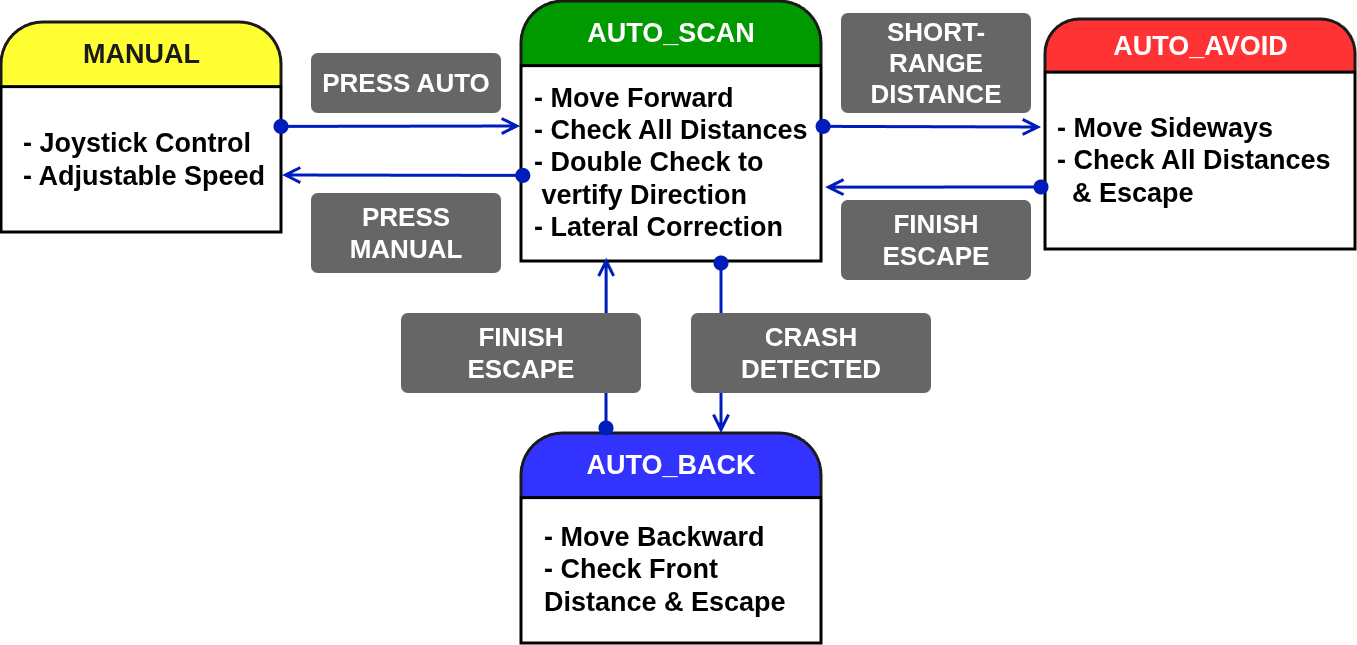

The diagram above was exported from draw.io. Its source (the exported page's mxGraphModel, read from the mxfile embedded in the PNG):
<mxGraphModel dx="2216" dy="895" grid="1" gridSize="10" guides="1" tooltips="1" connect="1" arrows="1" fold="1" page="1" pageScale="1" pageWidth="827" pageHeight="1169" math="0" shadow="0">
  <root>
    <mxCell id="0" />
    <mxCell id="1" parent="0" />
    <mxCell id="FG4BPFrmlNX-CL8mfgT4-2" connectable="0" parent="1" style="group" value="" vertex="1">
      <mxGeometry height="230" width="310" x="854" y="556" as="geometry" />
    </mxCell>
    <mxCell id="TPRDb966H5pFismyjsXD-9" parent="FG4BPFrmlNX-CL8mfgT4-2" style="rounded=1;whiteSpace=wrap;html=1;strokeColor=#1A1A1A;strokeWidth=3;align=center;verticalAlign=middle;fontFamily=Helvetica;fontSize=11;fontColor=default;labelBackgroundColor=default;fillColor=#FF3333;arcSize=37;container=0;" value="" vertex="1">
      <mxGeometry height="92.88461538461539" width="310.00000000000006" as="geometry" />
    </mxCell>
    <mxCell id="TPRDb966H5pFismyjsXD-10" parent="FG4BPFrmlNX-CL8mfgT4-2" style="verticalLabelPosition=bottom;verticalAlign=top;html=1;shape=mxgraph.basic.rect;fillColor2=none;strokeWidth=3;size=20;indent=5;align=center;fontFamily=Helvetica;fontSize=11;labelBackgroundColor=default;fillColor=#FFFFFF;container=0;" value="" vertex="1">
      <mxGeometry height="176.91928571428573" width="310.00000000000006" y="53.08071428571429" as="geometry" />
    </mxCell>
    <mxCell id="TPRDb966H5pFismyjsXD-11" parent="FG4BPFrmlNX-CL8mfgT4-2" style="rounded=0;whiteSpace=wrap;html=1;fillColor=none;strokeColor=none;container=0;" value="&lt;font color=&quot;#ffffff&quot;&gt;&lt;span style=&quot;font-size: 27px;&quot;&gt;&lt;b&gt;AUTO_AVOID&lt;/b&gt;&lt;/span&gt;&lt;/font&gt;" vertex="1">
      <mxGeometry height="53.07692307692308" width="206.66666666666666" x="51.66666666666666" as="geometry" />
    </mxCell>
    <mxCell id="FG4BPFrmlNX-CL8mfgT4-1" parent="FG4BPFrmlNX-CL8mfgT4-2" style="rounded=0;whiteSpace=wrap;html=1;strokeColor=none;align=left;container=0;" value="&lt;div&gt;&lt;div&gt;&lt;b style=&quot;background-color: transparent; color: light-dark(rgb(0, 0, 0), rgb(255, 255, 255)); font-size: 27px;&quot;&gt;- Move Sideways&lt;/b&gt;&lt;/div&gt;&lt;div&gt;&lt;b style=&quot;background-color: transparent; color: light-dark(rgb(0, 0, 0), rgb(255, 255, 255)); font-size: 27px;&quot;&gt;- Check All Distances&lt;/b&gt;&lt;/div&gt;&lt;/div&gt;&lt;div&gt;&lt;span style=&quot;font-size: 27px;&quot;&gt;&lt;b&gt;&amp;nbsp; &amp;amp; Escape&lt;/b&gt;&lt;/span&gt;&lt;/div&gt;" vertex="1">
      <mxGeometry height="123.52642857142857" width="288.93" x="10" y="79.67857142857143" as="geometry" />
    </mxCell>
    <mxCell id="FG4BPFrmlNX-CL8mfgT4-3" connectable="0" parent="1" style="group" value="" vertex="1">
      <mxGeometry height="260" width="300" x="330" y="538" as="geometry" />
    </mxCell>
    <mxCell id="TPRDb966H5pFismyjsXD-13" parent="FG4BPFrmlNX-CL8mfgT4-3" style="rounded=1;whiteSpace=wrap;html=1;strokeColor=#1A1A1A;strokeWidth=3;align=center;verticalAlign=middle;fontFamily=Helvetica;fontSize=11;fontColor=default;labelBackgroundColor=default;fillColor=#009900;arcSize=37;container=0;" value="" vertex="1">
      <mxGeometry height="113.07692307692307" width="300" as="geometry" />
    </mxCell>
    <mxCell id="TPRDb966H5pFismyjsXD-14" parent="FG4BPFrmlNX-CL8mfgT4-3" style="verticalLabelPosition=bottom;verticalAlign=top;html=1;shape=mxgraph.basic.rect;fillColor2=none;strokeWidth=3;size=20;indent=5;align=center;fontFamily=Helvetica;fontSize=11;labelBackgroundColor=default;fillColor=#FFFFFF;container=0;" value="" vertex="1">
      <mxGeometry height="195.38" width="300" y="64.62" as="geometry" />
    </mxCell>
    <mxCell id="TPRDb966H5pFismyjsXD-15" parent="FG4BPFrmlNX-CL8mfgT4-3" style="rounded=0;whiteSpace=wrap;html=1;fillColor=none;strokeColor=none;container=0;" value="&lt;font style=&quot;font-size: 27px; color: rgb(255, 255, 255);&quot;&gt;&lt;b style=&quot;&quot;&gt;AUTO_SCAN&lt;/b&gt;&lt;/font&gt;" vertex="1">
      <mxGeometry height="64.61538461538461" width="199.99999999999997" x="49.999999999999986" as="geometry" />
    </mxCell>
    <mxCell id="TPRDb966H5pFismyjsXD-27" parent="FG4BPFrmlNX-CL8mfgT4-3" style="rounded=0;whiteSpace=wrap;html=1;strokeColor=none;align=left;container=0;" value="&lt;div&gt;&lt;b style=&quot;background-color: transparent; color: light-dark(rgb(0, 0, 0), rgb(255, 255, 255)); font-size: 27px;&quot;&gt;- Move Forward&lt;/b&gt;&lt;/div&gt;&lt;div&gt;&lt;b style=&quot;background-color: transparent; color: light-dark(rgb(0, 0, 0), rgb(255, 255, 255)); font-size: 27px;&quot;&gt;- Check All&amp;nbsp;&lt;/b&gt;&lt;b style=&quot;background-color: transparent; color: light-dark(rgb(0, 0, 0), rgb(255, 255, 255)); font-size: 27px;&quot;&gt;Distances&lt;/b&gt;&lt;/div&gt;&lt;div&gt;&lt;b style=&quot;background-color: transparent; color: light-dark(rgb(0, 0, 0), rgb(255, 255, 255)); font-size: 27px;&quot;&gt;- Double Check to&amp;nbsp; &amp;nbsp; &amp;nbsp; &amp;nbsp;vertify Direction&lt;/b&gt;&lt;/div&gt;&lt;div&gt;&lt;b style=&quot;background-color: transparent; color: light-dark(rgb(0, 0, 0), rgb(255, 255, 255)); font-size: 27px;&quot;&gt;- Lateral Correction&lt;/b&gt;&lt;/div&gt;" vertex="1">
      <mxGeometry height="180.37724137931033" width="279.6428571428571" x="10.714285714285714" y="70.37931034482759" as="geometry" />
    </mxCell>
    <mxCell id="FG4BPFrmlNX-CL8mfgT4-4" connectable="0" parent="1" style="group" value="" vertex="1">
      <mxGeometry height="210" width="280" x="-190" y="559" as="geometry" />
    </mxCell>
    <mxCell id="JbW0AFJA4Pu7BeVDuOi3-40" parent="FG4BPFrmlNX-CL8mfgT4-4" style="rounded=1;whiteSpace=wrap;html=1;strokeColor=#1A1A1A;strokeWidth=3;align=center;verticalAlign=middle;fontFamily=Helvetica;fontSize=11;fontColor=default;labelBackgroundColor=default;fillColor=#FFFF33;arcSize=37;container=0;" value="" vertex="1">
      <mxGeometry height="113.07692307692308" width="280" as="geometry" />
    </mxCell>
    <mxCell id="JbW0AFJA4Pu7BeVDuOi3-38" parent="FG4BPFrmlNX-CL8mfgT4-4" style="verticalLabelPosition=bottom;verticalAlign=top;html=1;shape=mxgraph.basic.rect;fillColor2=none;strokeWidth=3;size=20;indent=5;align=center;fontFamily=Helvetica;fontSize=11;labelBackgroundColor=default;fillColor=#FFFFFF;container=0;" value="" vertex="1">
      <mxGeometry height="145.3846153846154" width="280" y="64.61538461538464" as="geometry" />
    </mxCell>
    <mxCell id="TPRDb966H5pFismyjsXD-2" parent="FG4BPFrmlNX-CL8mfgT4-4" style="rounded=0;whiteSpace=wrap;html=1;fillColor=none;strokeColor=none;container=0;" value="&lt;font style=&quot;color: rgb(26, 26, 26);&quot;&gt;&lt;span style=&quot;font-size: 27px;&quot;&gt;&lt;b style=&quot;&quot;&gt;MANUAL&lt;/b&gt;&lt;/span&gt;&lt;/font&gt;" vertex="1">
      <mxGeometry height="64.61538461538461" width="186.66666666666666" x="46.666666666666686" as="geometry" />
    </mxCell>
    <mxCell id="TPRDb966H5pFismyjsXD-26" parent="FG4BPFrmlNX-CL8mfgT4-4" style="rounded=0;whiteSpace=wrap;html=1;strokeColor=none;align=left;container=0;" value="&lt;div&gt;&lt;b style=&quot;color: light-dark(rgb(0, 0, 0), rgb(255, 255, 255)); background-color: transparent; font-size: 27px;&quot;&gt;- Joystick Control&lt;/b&gt;&lt;/div&gt;&lt;div&gt;&lt;b style=&quot;font-size: 27px; background-color: transparent; color: light-dark(rgb(0, 0, 0), rgb(255, 255, 255));&quot;&gt;- Adjustable Speed&lt;/b&gt;&lt;/div&gt;" vertex="1">
      <mxGeometry height="135.38" width="250" x="20" y="69.62" as="geometry" />
    </mxCell>
    <mxCell id="FG4BPFrmlNX-CL8mfgT4-5" connectable="0" parent="1" style="group" value="" vertex="1">
      <mxGeometry height="210" width="300" x="330" y="970" as="geometry" />
    </mxCell>
    <mxCell id="TPRDb966H5pFismyjsXD-5" parent="FG4BPFrmlNX-CL8mfgT4-5" style="rounded=1;whiteSpace=wrap;html=1;strokeColor=#1A1A1A;strokeWidth=3;align=center;verticalAlign=middle;fontFamily=Helvetica;fontSize=11;fontColor=default;labelBackgroundColor=default;fillColor=#3333FF;arcSize=37;container=0;" value="" vertex="1">
      <mxGeometry height="113.07692307692308" width="300" as="geometry" />
    </mxCell>
    <mxCell id="TPRDb966H5pFismyjsXD-6" parent="FG4BPFrmlNX-CL8mfgT4-5" style="verticalLabelPosition=bottom;verticalAlign=top;html=1;shape=mxgraph.basic.rect;fillColor2=none;strokeWidth=3;size=20;indent=5;align=center;fontFamily=Helvetica;fontSize=11;labelBackgroundColor=default;fillColor=#FFFFFF;container=0;" value="" vertex="1">
      <mxGeometry height="145.3846153846154" width="300" y="64.61538461538464" as="geometry" />
    </mxCell>
    <mxCell id="TPRDb966H5pFismyjsXD-7" parent="FG4BPFrmlNX-CL8mfgT4-5" style="rounded=0;whiteSpace=wrap;html=1;fillColor=none;strokeColor=none;container=0;" value="&lt;font color=&quot;#ffffff&quot;&gt;&lt;span style=&quot;font-size: 27px;&quot;&gt;&lt;b&gt;AUTO_BACK&lt;/b&gt;&lt;/span&gt;&lt;/font&gt;" vertex="1">
      <mxGeometry height="64.61538461538461" width="199.99999999999997" x="49.99999999999996" as="geometry" />
    </mxCell>
    <mxCell id="TPRDb966H5pFismyjsXD-21" parent="FG4BPFrmlNX-CL8mfgT4-5" style="rounded=0;whiteSpace=wrap;html=1;strokeColor=none;align=left;container=0;" value="&lt;span style=&quot;font-size: 27px;&quot;&gt;&lt;b&gt;- Move Backward&lt;/b&gt;&lt;/span&gt;&lt;div&gt;&lt;span style=&quot;font-size: 27px;&quot;&gt;&lt;b&gt;- Check Front Distance &amp;amp; Escape&lt;/b&gt;&lt;/span&gt;&lt;/div&gt;" vertex="1">
      <mxGeometry height="135.38" width="267.85714285714283" x="21.428571428571427" y="68.62" as="geometry" />
    </mxCell>
    <mxCell id="i-z3PXrGRtEHLXBTpRPM-9" edge="1" parent="1" source="TPRDb966H5pFismyjsXD-14" style="endArrow=open;html=1;rounded=0;strokeColor=#001DBC;strokeWidth=3;align=center;verticalAlign=middle;fontFamily=Helvetica;fontSize=11;fontColor=default;labelBackgroundColor=default;jumpStyle=none;startArrow=oval;startFill=1;startSize=12;endFill=0;endSize=12;fillColor=#0050ef;exitX=1.007;exitY=0.311;exitDx=0;exitDy=0;exitPerimeter=0;" value="">
      <mxGeometry height="50" relative="1" width="50" as="geometry">
        <mxPoint x="650" y="670" as="sourcePoint" />
        <mxPoint x="850" y="664" as="targetPoint" />
      </mxGeometry>
    </mxCell>
    <mxCell id="i-z3PXrGRtEHLXBTpRPM-13" parent="1" style="rounded=1;whiteSpace=wrap;html=1;absoluteArcSize=1;arcSize=14;strokeWidth=2;fillColor=#666666;strokeColor=none;" value="&lt;font color=&quot;#ffffff&quot;&gt;&lt;span style=&quot;font-size: 26px;&quot;&gt;&lt;b&gt;PRESS AUTO&lt;/b&gt;&lt;/span&gt;&lt;/font&gt;" vertex="1">
      <mxGeometry height="60" width="190" x="120" y="590" as="geometry" />
    </mxCell>
    <mxCell id="i-z3PXrGRtEHLXBTpRPM-14" parent="1" style="rounded=1;whiteSpace=wrap;html=1;absoluteArcSize=1;arcSize=14;strokeWidth=2;fillColor=#666666;strokeColor=none;" value="&lt;font color=&quot;#ffffff&quot;&gt;&lt;span style=&quot;font-size: 26px;&quot;&gt;&lt;b&gt;PRESS MANUAL&lt;/b&gt;&lt;/span&gt;&lt;/font&gt;" vertex="1">
      <mxGeometry height="80" width="190" x="120" y="730" as="geometry" />
    </mxCell>
    <mxCell id="i-z3PXrGRtEHLXBTpRPM-15" parent="1" style="rounded=1;whiteSpace=wrap;html=1;absoluteArcSize=1;arcSize=14;strokeWidth=2;fillColor=#666666;strokeColor=none;" value="&lt;font color=&quot;#ffffff&quot;&gt;&lt;span style=&quot;font-size: 26px;&quot;&gt;&lt;b&gt;SHORT-RANGE&lt;br&gt;DISTANCE&lt;/b&gt;&lt;/span&gt;&lt;/font&gt;" vertex="1">
      <mxGeometry height="100" width="190" x="650" y="550" as="geometry" />
    </mxCell>
    <mxCell id="i-z3PXrGRtEHLXBTpRPM-20" edge="1" parent="1" style="endArrow=open;html=1;rounded=0;strokeColor=#001DBC;strokeWidth=3;align=center;verticalAlign=middle;fontFamily=Helvetica;fontSize=11;fontColor=default;labelBackgroundColor=default;jumpStyle=none;startArrow=oval;startFill=1;startSize=12;endFill=0;endSize=12;fillColor=#0050ef;" value="">
      <mxGeometry height="50" relative="1" width="50" as="geometry">
        <mxPoint x="530" y="800" as="sourcePoint" />
        <mxPoint x="530" y="970" as="targetPoint" />
      </mxGeometry>
    </mxCell>
    <mxCell id="i-z3PXrGRtEHLXBTpRPM-21" parent="1" style="rounded=1;whiteSpace=wrap;html=1;absoluteArcSize=1;arcSize=14;strokeWidth=2;fillColor=#666666;strokeColor=none;" value="&lt;font color=&quot;#ffffff&quot;&gt;&lt;span style=&quot;font-size: 26px;&quot;&gt;&lt;b&gt;CRASH DETECTED&lt;/b&gt;&lt;/span&gt;&lt;/font&gt;" vertex="1">
      <mxGeometry height="80" width="240" x="500" y="850" as="geometry" />
    </mxCell>
    <mxCell id="yNsBAE9R7q-OJBwvQ4gl-1" edge="1" parent="1" style="endArrow=open;html=1;rounded=0;strokeColor=#001DBC;strokeWidth=3;align=center;verticalAlign=middle;fontFamily=Helvetica;fontSize=11;fontColor=default;labelBackgroundColor=default;jumpStyle=none;startArrow=oval;startFill=1;startSize=12;endFill=0;endSize=12;fillColor=#0050ef;entryX=1.014;entryY=0.622;entryDx=0;entryDy=0;entryPerimeter=0;" target="TPRDb966H5pFismyjsXD-14" value="">
      <mxGeometry height="50" relative="1" width="50" as="geometry">
        <mxPoint x="850" y="724" as="sourcePoint" />
        <mxPoint x="660" y="720" as="targetPoint" />
      </mxGeometry>
    </mxCell>
    <mxCell id="yNsBAE9R7q-OJBwvQ4gl-2" edge="1" parent="1" style="endArrow=open;html=1;rounded=0;strokeColor=#001DBC;strokeWidth=3;align=center;verticalAlign=middle;fontFamily=Helvetica;fontSize=11;fontColor=default;labelBackgroundColor=default;jumpStyle=none;startArrow=oval;startFill=1;startSize=12;endFill=0;endSize=12;fillColor=#0050ef;" value="">
      <mxGeometry height="50" relative="1" width="50" as="geometry">
        <mxPoint x="90" y="663.41" as="sourcePoint" />
        <mxPoint x="329" y="663" as="targetPoint" />
      </mxGeometry>
    </mxCell>
    <mxCell id="yNsBAE9R7q-OJBwvQ4gl-3" edge="1" parent="1" source="TPRDb966H5pFismyjsXD-14" style="endArrow=open;html=1;rounded=0;strokeColor=#001DBC;strokeWidth=3;align=center;verticalAlign=middle;fontFamily=Helvetica;fontSize=11;fontColor=default;labelBackgroundColor=default;jumpStyle=none;startArrow=oval;startFill=1;startSize=12;endFill=0;endSize=12;fillColor=#0050ef;exitX=0.006;exitY=0.562;exitDx=0;exitDy=0;exitPerimeter=0;" value="">
      <mxGeometry height="50" relative="1" width="50" as="geometry">
        <mxPoint x="250" y="450" as="sourcePoint" />
        <mxPoint x="91" y="712" as="targetPoint" />
      </mxGeometry>
    </mxCell>
    <mxCell id="yNsBAE9R7q-OJBwvQ4gl-4" edge="1" parent="1" style="endArrow=open;html=1;rounded=0;strokeColor=#001DBC;strokeWidth=3;align=center;verticalAlign=middle;fontFamily=Helvetica;fontSize=11;fontColor=default;labelBackgroundColor=default;jumpStyle=none;startArrow=oval;startFill=1;startSize=12;endFill=0;endSize=12;fillColor=#0050ef;entryX=0.284;entryY=0.983;entryDx=0;entryDy=0;entryPerimeter=0;" target="TPRDb966H5pFismyjsXD-14" value="">
      <mxGeometry height="50" relative="1" width="50" as="geometry">
        <mxPoint x="415" y="965" as="sourcePoint" />
        <mxPoint x="414.96000000000004" y="809.0037400000001" as="targetPoint" />
      </mxGeometry>
    </mxCell>
    <mxCell id="TBKNlPEBZu3e_FxC4EpD-1" parent="1" style="rounded=1;whiteSpace=wrap;html=1;absoluteArcSize=1;arcSize=14;strokeWidth=2;fillColor=#666666;strokeColor=none;" value="&lt;font color=&quot;#ffffff&quot;&gt;&lt;span style=&quot;font-size: 26px;&quot;&gt;&lt;b&gt;FINISH&lt;br&gt;ESCAPE&lt;/b&gt;&lt;/span&gt;&lt;/font&gt;" vertex="1">
      <mxGeometry height="80" width="240" x="210" y="850" as="geometry" />
    </mxCell>
    <mxCell id="TBKNlPEBZu3e_FxC4EpD-2" parent="1" style="rounded=1;whiteSpace=wrap;html=1;absoluteArcSize=1;arcSize=14;strokeWidth=2;fillColor=#666666;strokeColor=none;" value="&lt;font color=&quot;#ffffff&quot;&gt;&lt;span style=&quot;font-size: 26px;&quot;&gt;&lt;b&gt;FINISH&lt;br&gt;ESCAPE&lt;/b&gt;&lt;/span&gt;&lt;/font&gt;" vertex="1">
      <mxGeometry height="80" width="190" x="650" y="737" as="geometry" />
    </mxCell>
  </root>
</mxGraphModel>